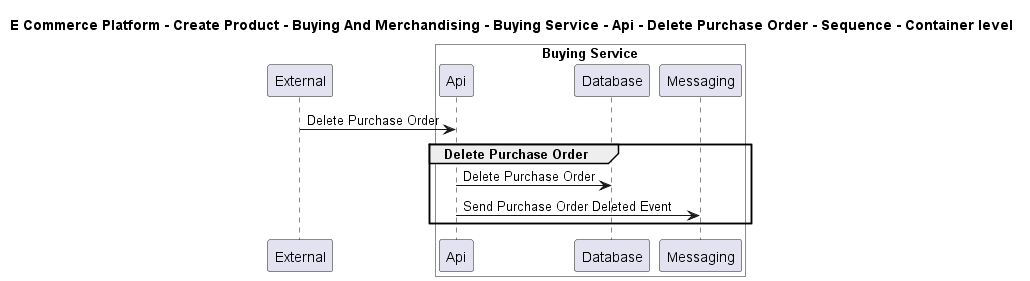

The diagram above was rendered by PlantUML. Its source (embedded in the PNG):
@startuml

title E Commerce Platform - Create Product - Buying And Merchandising - Buying Service - Api - Delete Purchase Order - Sequence - Container level

participant "External" as C4InterFlow.SoftwareSystems.ExternalSystem

box "Buying Service" #White
    participant "Api" as ECommercePlatform.CreateProduct.BuyingAndMerchandising.SoftwareSystems.BuyingService.Containers.Api
    participant "Database" as ECommercePlatform.CreateProduct.BuyingAndMerchandising.SoftwareSystems.BuyingService.Containers.Database
    participant "Messaging" as ECommercePlatform.CreateProduct.BuyingAndMerchandising.SoftwareSystems.BuyingService.Containers.Messaging
end box


C4InterFlow.SoftwareSystems.ExternalSystem -> ECommercePlatform.CreateProduct.BuyingAndMerchandising.SoftwareSystems.BuyingService.Containers.Api : Delete Purchase Order
group Delete Purchase Order
ECommercePlatform.CreateProduct.BuyingAndMerchandising.SoftwareSystems.BuyingService.Containers.Api -> ECommercePlatform.CreateProduct.BuyingAndMerchandising.SoftwareSystems.BuyingService.Containers.Database : Delete Purchase Order
ECommercePlatform.CreateProduct.BuyingAndMerchandising.SoftwareSystems.BuyingService.Containers.Api -> ECommercePlatform.CreateProduct.BuyingAndMerchandising.SoftwareSystems.BuyingService.Containers.Messaging : Send Purchase Order Deleted Event
end


@enduml